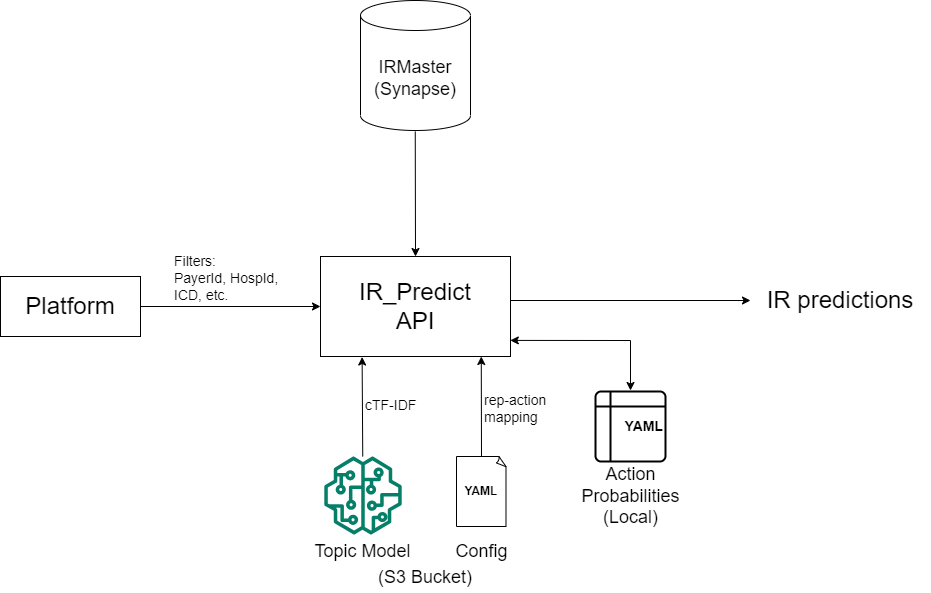

The diagram above was exported from draw.io. Its source (the exported page's mxGraphModel, read from the mxfile embedded in the PNG):
<mxGraphModel dx="2717" dy="1907" grid="1" gridSize="10" guides="1" tooltips="1" connect="1" arrows="1" fold="1" page="1" pageScale="1" pageWidth="850" pageHeight="1100" math="0" shadow="0">
  <root>
    <mxCell id="0" />
    <mxCell id="1" parent="0" />
    <mxCell id="CBkZgfbeAajmKy390Ggp-1" value="&lt;font style=&quot;font-size: 18px;&quot;&gt;IRMaster&lt;br&gt;(Synapse)&lt;/font&gt;" style="shape=cylinder3;whiteSpace=wrap;html=1;boundedLbl=1;backgroundOutline=1;size=15;" vertex="1" parent="1">
      <mxGeometry x="330" y="-20" width="110" height="130" as="geometry" />
    </mxCell>
    <mxCell id="CBkZgfbeAajmKy390Ggp-2" value="&lt;font style=&quot;font-size: 24px;&quot;&gt;Platform&lt;/font&gt;" style="rounded=0;whiteSpace=wrap;html=1;" vertex="1" parent="1">
      <mxGeometry x="-30" y="256" width="140" height="60" as="geometry" />
    </mxCell>
    <mxCell id="CBkZgfbeAajmKy390Ggp-5" value="" style="endArrow=classic;html=1;rounded=0;exitX=0.436;exitY=0.983;exitDx=0;exitDy=0;exitPerimeter=0;entryX=0.5;entryY=0;entryDx=0;entryDy=0;" edge="1" parent="1" target="CBkZgfbeAajmKy390Ggp-4">
      <mxGeometry width="50" height="50" relative="1" as="geometry">
        <mxPoint x="384.75" y="111.00000000000003" as="sourcePoint" />
        <mxPoint x="384.71000000000004" y="232.02" as="targetPoint" />
      </mxGeometry>
    </mxCell>
    <mxCell id="CBkZgfbeAajmKy390Ggp-6" value="&lt;font style=&quot;font-size: 14px;&quot;&gt;Filters:&lt;br style=&quot;border-color: var(--border-color);&quot;&gt;PayerId, HospId, ICD, etc.&lt;/font&gt;" style="text;html=1;strokeColor=none;fillColor=none;align=left;verticalAlign=middle;whiteSpace=wrap;rounded=0;" vertex="1" parent="1">
      <mxGeometry x="142" y="213" width="120" height="90" as="geometry" />
    </mxCell>
    <mxCell id="CBkZgfbeAajmKy390Ggp-10" value="" style="group" vertex="1" connectable="0" parent="1">
      <mxGeometry x="280" y="436" width="105" height="134" as="geometry" />
    </mxCell>
    <mxCell id="CBkZgfbeAajmKy390Ggp-7" value="" style="sketch=0;outlineConnect=0;fontColor=#232F3E;gradientColor=none;fillColor=#067F68;strokeColor=none;dashed=0;verticalLabelPosition=bottom;verticalAlign=top;align=center;html=1;fontSize=12;fontStyle=0;aspect=fixed;pointerEvents=1;shape=mxgraph.aws4.sagemaker_model;" vertex="1" parent="CBkZgfbeAajmKy390Ggp-10">
      <mxGeometry x="13.5" width="78" height="78" as="geometry" />
    </mxCell>
    <mxCell id="CBkZgfbeAajmKy390Ggp-9" value="&lt;font style=&quot;font-size: 18px;&quot;&gt;Topic Model&lt;br&gt;&lt;/font&gt;" style="text;html=1;strokeColor=none;fillColor=none;align=center;verticalAlign=middle;whiteSpace=wrap;rounded=0;" vertex="1" parent="CBkZgfbeAajmKy390Ggp-10">
      <mxGeometry y="70" width="105" height="50" as="geometry" />
    </mxCell>
    <mxCell id="CBkZgfbeAajmKy390Ggp-11" value="" style="endArrow=classic;html=1;rounded=0;entryX=0.219;entryY=1.005;entryDx=0;entryDy=0;entryPerimeter=0;" edge="1" parent="1" source="CBkZgfbeAajmKy390Ggp-7" target="CBkZgfbeAajmKy390Ggp-4">
      <mxGeometry width="50" height="50" relative="1" as="geometry">
        <mxPoint x="333.3534482758621" y="414.1" as="sourcePoint" />
        <mxPoint x="331.65" y="340" as="targetPoint" />
      </mxGeometry>
    </mxCell>
    <mxCell id="CBkZgfbeAajmKy390Ggp-16" value="" style="endArrow=classic;startArrow=classic;html=1;rounded=0;entryX=0.999;entryY=0.839;entryDx=0;entryDy=0;entryPerimeter=0;" edge="1" parent="1" target="CBkZgfbeAajmKy390Ggp-4">
      <mxGeometry width="50" height="50" relative="1" as="geometry">
        <mxPoint x="600" y="370" as="sourcePoint" />
        <mxPoint x="570" y="337.75" as="targetPoint" />
        <Array as="points">
          <mxPoint x="600" y="320" />
        </Array>
      </mxGeometry>
    </mxCell>
    <mxCell id="CBkZgfbeAajmKy390Ggp-21" value="" style="endArrow=classic;html=1;rounded=0;entryX=0.219;entryY=1.005;entryDx=0;entryDy=0;entryPerimeter=0;exitX=0.5;exitY=0;exitDx=0;exitDy=0;exitPerimeter=0;" edge="1" parent="1" source="CBkZgfbeAajmKy390Ggp-14">
      <mxGeometry width="50" height="50" relative="1" as="geometry">
        <mxPoint x="451" y="430" as="sourcePoint" />
        <mxPoint x="450.76" y="336" as="targetPoint" />
      </mxGeometry>
    </mxCell>
    <mxCell id="CBkZgfbeAajmKy390Ggp-22" value="&lt;font style=&quot;font-size: 14px;&quot;&gt;cTF-IDF&lt;/font&gt;" style="text;html=1;strokeColor=none;fillColor=none;align=left;verticalAlign=middle;whiteSpace=wrap;rounded=0;" vertex="1" parent="1">
      <mxGeometry x="332.5" y="330" width="60" height="110" as="geometry" />
    </mxCell>
    <mxCell id="CBkZgfbeAajmKy390Ggp-24" value="&lt;span style=&quot;font-size: 18px;&quot;&gt;Action Probabilities&lt;br&gt;(Local)&lt;br&gt;&lt;/span&gt;" style="text;html=1;strokeColor=none;fillColor=none;align=center;verticalAlign=middle;whiteSpace=wrap;rounded=0;" vertex="1" parent="1">
      <mxGeometry x="547.5" y="441" width="105" height="70" as="geometry" />
    </mxCell>
    <mxCell id="CBkZgfbeAajmKy390Ggp-25" value="" style="endArrow=classic;html=1;rounded=0;entryX=0;entryY=0.5;entryDx=0;entryDy=0;exitX=1;exitY=0.5;exitDx=0;exitDy=0;" edge="1" parent="1" source="CBkZgfbeAajmKy390Ggp-2" target="CBkZgfbeAajmKy390Ggp-4">
      <mxGeometry width="50" height="50" relative="1" as="geometry">
        <mxPoint x="200" y="286" as="sourcePoint" />
        <mxPoint x="390" y="350" as="targetPoint" />
      </mxGeometry>
    </mxCell>
    <mxCell id="CBkZgfbeAajmKy390Ggp-27" value="&lt;font style=&quot;font-size: 18px;&quot;&gt;(S3 Bucket)&lt;/font&gt;" style="text;html=1;strokeColor=none;fillColor=none;align=center;verticalAlign=middle;whiteSpace=wrap;rounded=0;" vertex="1" parent="1">
      <mxGeometry x="300" y="542" width="190" height="30" as="geometry" />
    </mxCell>
    <mxCell id="CBkZgfbeAajmKy390Ggp-29" value="" style="endArrow=classic;html=1;rounded=0;" edge="1" parent="1">
      <mxGeometry width="50" height="50" relative="1" as="geometry">
        <mxPoint x="480" y="280" as="sourcePoint" />
        <mxPoint x="720" y="280" as="targetPoint" />
      </mxGeometry>
    </mxCell>
    <mxCell id="CBkZgfbeAajmKy390Ggp-14" value="&lt;b&gt;YAML&lt;/b&gt;" style="whiteSpace=wrap;html=1;shape=mxgraph.basic.document" vertex="1" parent="1">
      <mxGeometry x="426" y="436" width="50" height="70" as="geometry" />
    </mxCell>
    <mxCell id="CBkZgfbeAajmKy390Ggp-20" value="&lt;span style=&quot;font-size: 18px;&quot;&gt;Config&lt;/span&gt;" style="text;html=1;strokeColor=none;fillColor=none;align=center;verticalAlign=middle;whiteSpace=wrap;rounded=0;" vertex="1" parent="1">
      <mxGeometry x="398.5" y="511" width="105" height="40" as="geometry" />
    </mxCell>
    <mxCell id="CBkZgfbeAajmKy390Ggp-30" value="&lt;font style=&quot;font-size: 14px;&quot;&gt;rep-action mapping&lt;/font&gt;" style="text;html=1;strokeColor=none;fillColor=none;align=left;verticalAlign=middle;whiteSpace=wrap;rounded=0;" vertex="1" parent="1">
      <mxGeometry x="452" y="336" width="75" height="104" as="geometry" />
    </mxCell>
    <mxCell id="CBkZgfbeAajmKy390Ggp-33" value="&lt;div style=&quot;&quot;&gt;&lt;b style=&quot;background-color: initial;&quot;&gt;&lt;font style=&quot;font-size: 14px;&quot;&gt;YAML&lt;/font&gt;&lt;/b&gt;&lt;/div&gt;" style="shape=internalStorage;whiteSpace=wrap;html=1;dx=15;dy=15;rounded=1;arcSize=8;strokeWidth=2;align=right;" vertex="1" parent="1">
      <mxGeometry x="565" y="371" width="70" height="70" as="geometry" />
    </mxCell>
    <mxCell id="CBkZgfbeAajmKy390Ggp-34" value="&lt;font style=&quot;font-size: 24px;&quot;&gt;IR predictions&lt;/font&gt;" style="text;html=1;strokeColor=none;fillColor=none;align=center;verticalAlign=middle;whiteSpace=wrap;rounded=0;" vertex="1" parent="1">
      <mxGeometry x="720" y="242" width="180" height="76" as="geometry" />
    </mxCell>
    <mxCell id="CBkZgfbeAajmKy390Ggp-36" value="" style="group;strokeColor=#3333FF;" vertex="1" connectable="0" parent="1">
      <mxGeometry x="290" y="236" width="190" height="100" as="geometry" />
    </mxCell>
    <mxCell id="CBkZgfbeAajmKy390Ggp-4" value="&lt;div style=&quot;&quot;&gt;&lt;span style=&quot;font-size: 24px; background-color: initial;&quot;&gt;IR_Predict&lt;/span&gt;&lt;/div&gt;&lt;div style=&quot;&quot;&gt;&lt;span style=&quot;font-size: 24px; background-color: initial;&quot;&gt;API&lt;/span&gt;&lt;/div&gt;" style="rounded=0;whiteSpace=wrap;html=1;align=center;" vertex="1" parent="CBkZgfbeAajmKy390Ggp-36">
      <mxGeometry width="190" height="100" as="geometry" />
    </mxCell>
  </root>
</mxGraphModel>